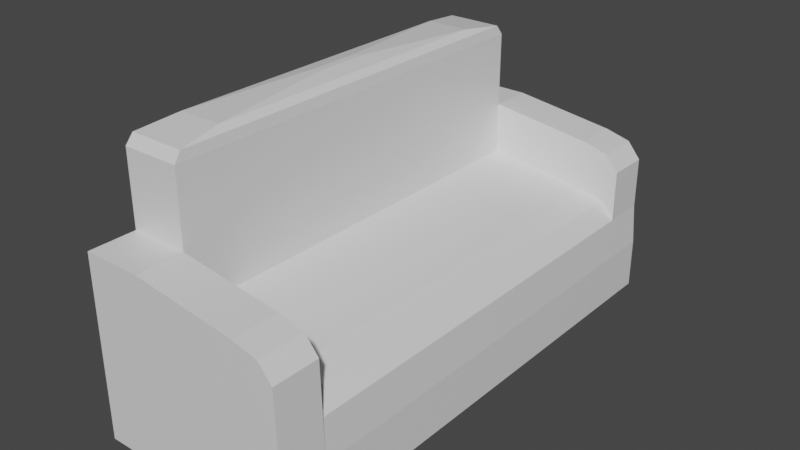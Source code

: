 # Source: Couch.blend  (saved by Blender 2.93.21; exported with 4.5.12 LTS)
import bpy
from mathutils import Matrix  # noqa: F401  (used for matrix-valued properties, if any)

bpy.ops.wm.read_factory_settings(use_empty=True)
scene = bpy.context.scene
scene.name = 'Scene'

# ---- collections
col_collection = bpy.data.collections.new('Collection'); scene.collection.children.link(col_collection)

# ---- materials (node trees are filled in below, after node groups)
mat_material = bpy.data.materials.new('Material')
mat_material.alpha_threshold = 0.0
mat_material.use_transparent_shadow = False
mat_material.line_color = (0.0, 0.0, 0.0, 1.0)

# ---- material node trees
mat_material.use_nodes = True; mat_material.node_tree.nodes.clear()
_N = mat_material.node_tree.nodes; _L = mat_material.node_tree.links
n0 = _N.new('ShaderNodeOutputMaterial'); n0.name = 'Material Output'; n0.location = (300, 300)
n1 = _N.new('ShaderNodeBsdfPrincipled'); n1.name = 'Principled BSDF'; n1.location = (10, 300)
n1.distribution = 'GGX'
n1.subsurface_method = 'BURLEY'
n1.inputs[2].default_value = 0.4
n1.inputs[3].default_value = 1.45
n1.inputs[27].default_value = (0.0, 0.0, 0.0, 1.0)
n1.inputs[28].default_value = 1.0
_L.new(n1.outputs[0], n0.inputs[0])
n0.is_active_output = True

# ---- world
world_world = bpy.data.worlds.new('World'); scene.world = world_world
world_world.use_nodes = True; world_world.node_tree.nodes.clear()
_N = world_world.node_tree.nodes; _L = world_world.node_tree.links
n0 = _N.new('ShaderNodeOutputWorld'); n0.name = 'World Output'; n0.location = (300, 300)
n1 = _N.new('ShaderNodeBackground'); n1.name = 'Background'; n1.location = (10, 300)
n1.inputs[0].default_value = (0.05088, 0.05088, 0.05088, 1.0)
_L.new(n1.outputs[0], n0.inputs[0])
n0.is_active_output = True
world_world.color = (0.05088, 0.05088, 0.05088)
world_world.use_sun_shadow = False
world_world.sun_shadow_jitter_overblur = 0.0

# ---- meshes
me_cube = bpy.data.meshes.new('Cube')
me_cube.from_pydata([(6.565, 12.59, 6.513), (6.565, 12.59, -0.284), (6.565, -12.59, 6.513), (6.565, -12.59, -0.284), (0.3614, 12.59, 7.341), (-1.0, 12.59, -0.2787), (0.3614, -12.59, 7.341), (-1.0, -12.59, -0.2787), (8.096, 12.59, 6.117), (8.096, 12.59, -0.284), (8.096, -12.59, 6.117), (8.096, -12.59, -0.284), (8.901, 12.59, 5.14), (8.901, 12.59, -0.284), (8.901, -12.59, 5.14), (8.901, -12.59, -0.284), (9.093, 12.59, 2.716), (9.093, 12.59, -0.284), (9.093, -12.59, 2.716), (9.093, -12.59, -0.284), (-3.105, 12.59, -0.2787), (-3.105, -12.59, -0.2787), (-3.105, -12.59, 7.341), (-3.105, 12.59, 7.341), (0.3614, -12.59, 14.92), (0.3614, 12.59, 14.92), (-3.105, -12.59, 14.92), (-3.105, 12.59, 14.92), (0.3018, -12.16, 15.51), (0.3018, 12.16, 15.51), (-3.045, -12.16, 15.51), (-3.045, 12.16, 15.51), (-0.06453, -9.495, 15.84), (-0.06453, 9.495, 15.84), (-2.679, -9.495, 15.84), (-2.679, 9.495, 15.84), (-1.136, -1.709, 16.05), (-1.136, 1.709, 16.05), (-1.607, -1.709, 16.05), (-1.607, 1.709, 16.05), (-1.0, -12.59, -0.2787), (0.3614, -12.59, 10.53), (6.565, -12.59, 9.702), (6.565, -12.59, -0.284), (8.096, -12.59, 9.306), (8.096, -12.59, -0.284), (8.901, -12.59, 8.329), (8.901, -12.59, -0.284), (9.093, -12.59, 2.716), (9.093, -12.59, -0.284), (-3.105, -12.59, -0.2787), (-3.105, -12.59, 10.53), (-3.105, -12.59, 14.92), (0.3614, -12.59, 14.92), (-1.0, -15.38, -0.2787), (0.3614, -15.38, 10.53), (6.565, -15.38, 9.702), (6.565, -15.38, -0.284), (8.096, -15.38, 9.306), (8.096, -15.38, -0.284), (8.901, -15.38, 8.329), (8.901, -15.38, -0.284), (9.093, -15.38, 2.716), (9.093, -15.38, -0.284), (-3.105, -15.38, -0.2787), (-3.105, -15.38, 10.53), (6.565, 15.21, -0.284), (-1.0, 15.21, -0.2787), (6.565, 15.21, 6.513), (0.3614, 15.21, 7.341), (8.096, 15.21, 6.117), (8.096, 15.21, -0.284), (8.901, 15.21, 5.14), (8.901, 15.21, -0.284), (9.093, 15.21, 2.716), (9.093, 15.21, -0.284), (-3.105, 15.21, 7.341), (-3.105, 15.21, -0.2787), (0.3614, 12.59, 10.43), (6.565, 12.59, 9.597), (8.096, 12.59, 9.201), (-3.105, 12.59, 10.43), (-3.105, 15.21, 10.43), (8.901, 12.59, 8.225), (0.3614, 15.21, 10.43), (6.565, 15.21, 9.597), (8.096, 15.21, 9.201), (8.901, 15.21, 8.225)], [], [(0, 4, 6, 2), (14, 10, 44, 46), (6, 4, 25, 24), (5, 1, 3, 7), (0, 2, 10, 8), (69, 76, 82, 84), (8, 10, 14, 12), (10, 2, 42, 44), (5, 20, 77, 67), (3, 1, 9, 11), (1, 5, 67, 66), (16, 17, 75, 74), (11, 9, 13, 15), (7, 3, 43, 40), (17, 16, 18, 19), (15, 13, 17, 19), (22, 21, 50, 51), (12, 14, 18, 16), (21, 22, 23, 20), (20, 23, 76, 77), (19, 18, 48, 49), (5, 7, 21, 20), (26, 24, 28, 30), (4, 23, 27, 25), (26, 22, 51, 52), (23, 22, 26, 27), (31, 30, 34, 35), (27, 26, 30, 31), (25, 27, 31, 29), (24, 25, 29, 28), (33, 35, 39, 37), (29, 31, 35, 33), (28, 29, 33, 32), (30, 28, 32, 34), (36, 37, 39, 38), (32, 33, 37, 36), (34, 32, 36, 38), (35, 34, 38, 39), (46, 44, 58, 60), (47, 49, 63, 61), (41, 51, 65, 55), (49, 48, 62, 63), (40, 43, 57, 54), (51, 41, 53, 52), (24, 26, 52, 53), (3, 11, 45, 43), (15, 19, 49, 47), (6, 24, 53, 41), (11, 15, 47, 45), (18, 14, 46, 48), (2, 6, 41, 42), (21, 7, 40, 50), (57, 56, 55, 54), (56, 57, 59, 58), (58, 59, 61, 60), (60, 61, 63, 62), (54, 55, 65, 64), (50, 40, 54, 64), (44, 42, 56, 58), (48, 46, 60, 62), (42, 41, 55, 56), (45, 47, 61, 59), (43, 45, 59, 57), (51, 50, 64, 65), (67, 69, 68, 66), (66, 68, 70, 71), (73, 72, 74, 75), (71, 70, 72, 73), (69, 67, 77, 76), (12, 16, 74, 72), (9, 1, 66, 71), (13, 9, 71, 73), (17, 13, 73, 75), (23, 4, 78, 81), (68, 69, 84, 85), (8, 12, 83, 80), (80, 83, 87, 86), (81, 78, 84, 82), (78, 79, 85, 84), (79, 80, 86, 85), (76, 23, 81, 82), (12, 72, 87, 83), (4, 0, 79, 78), (72, 70, 86, 87), (0, 8, 80, 79), (70, 68, 85, 86)])
_uv = me_cube.uv_layers.new(name='UVMap')
_uv.uv.foreach_set('vector', [0.625, 0.5, 0.875, 0.5, 0.875, 0.75, 0.625, 0.75, 0.625, 0.75, 0.625, 0.75, 0.625, 0.75, 0.625, 0.75, 0.875, 0.75, 0.875, 0.5, 0.875, 0.5, 0.875, 0.75, 0.125, 0.5, 0.375, 0.5, 0.375, 0.75, 0.125, 0.75, 0.625, 0.5, 0.625, 0.75, 0.625, 0.75, 0.625, 0.5, 0.625, 0.25, 0.625, 0.25, 0.625, 0.25, 0.625, 0.25, 0.625, 0.5, 0.625, 0.75, 0.625, 0.75, 0.625, 0.5, 0.625, 0.75, 0.625, 0.75, 0.625, 0.75, 0.625, 0.75, 0.125, 0.5, 0.125, 0.5, 0.125, 0.5, 0.125, 0.5, 0.375, 0.75, 0.375, 0.5, 0.375, 0.5, 0.375, 0.75, 0.375, 0.5, 0.125, 0.5, 0.125, 0.5, 0.375, 0.5, 0.625, 0.5, 0.375, 0.5, 0.375, 0.5, 0.625, 0.5, 0.375, 0.75, 0.375, 0.5, 0.375, 0.5, 0.375, 0.75, 0.125, 0.75, 0.375, 0.75, 0.375, 0.75, 0.125, 0.75, 0.375, 0.5, 0.625, 0.5, 0.625, 0.75, 0.375, 0.75, 0.375, 0.75, 0.375, 0.5, 0.375, 0.5, 0.375, 0.75, 0.625, 0.0, 0.375, 0.0, 0.375, 0.0, 0.625, 0.0, 0.625, 0.5, 0.625, 0.75, 0.625, 0.75, 0.625, 0.5, 0.375, 0.0, 0.625, 0.0, 0.625, 0.25, 0.375, 0.25, 0.375, 0.25, 0.625, 0.25, 0.625, 0.25, 0.375, 0.25, 0.375, 0.75, 0.625, 0.75, 0.625, 0.75, 0.375, 0.75, 0.125, 0.5, 0.125, 0.75, 0.125, 0.75, 0.125, 0.5, 0.625, 1.0, 0.625, 1.0, 0.625, 1.0, 0.625, 1.0, 0.625, 0.25, 0.625, 0.25, 0.625, 0.25, 0.625, 0.25, 0.625, 0.0, 0.625, 0.0, 0.625, 0.0, 0.625, 0.0, 0.625, 0.25, 0.625, 0.0, 0.625, 0.0, 0.625, 0.25, 0.625, 0.25, 0.625, 0.0, 0.625, 0.0, 0.625, 0.25, 0.625, 0.25, 0.625, 0.0, 0.625, 0.0, 0.625, 0.25, 0.625, 0.25, 0.625, 0.25, 0.625, 0.25, 0.625, 0.25, 0.875, 0.75, 0.875, 0.5, 0.875, 0.5, 0.875, 0.75, 0.625, 0.25, 0.625, 0.25, 0.625, 0.25, 0.625, 0.25, 0.625, 0.25, 0.625, 0.25, 0.625, 0.25, 0.625, 0.25, 0.875, 0.75, 0.875, 0.5, 0.875, 0.5, 0.875, 0.75, 0.625, 1.0, 0.625, 1.0, 0.625, 1.0, 0.625, 1.0, 0.875, 0.75, 0.875, 0.5, 0.875, 0.5, 0.875, 0.75, 0.875, 0.75, 0.875, 0.5, 0.875, 0.5, 0.875, 0.75, 0.625, 1.0, 0.625, 1.0, 0.625, 1.0, 0.625, 1.0, 0.625, 0.25, 0.625, 0.0, 0.625, 0.0, 0.625, 0.25, 0.625, 0.75, 0.625, 0.75, 0.625, 0.75, 0.625, 0.75, 0.375, 0.75, 0.375, 0.75, 0.375, 0.75, 0.375, 0.75, 0.625, 1.0, 0.625, 1.0, 0.625, 1.0, 0.625, 1.0, 0.375, 0.75, 0.625, 0.75, 0.625, 0.75, 0.375, 0.75, 0.125, 0.75, 0.375, 0.75, 0.375, 0.75, 0.125, 0.75, 0.625, 1.0, 0.625, 1.0, 0.625, 1.0, 0.625, 1.0, 0.625, 1.0, 0.625, 1.0, 0.625, 1.0, 0.625, 1.0, 0.375, 0.75, 0.375, 0.75, 0.375, 0.75, 0.375, 0.75, 0.375, 0.75, 0.375, 0.75, 0.375, 0.75, 0.375, 0.75, 0.875, 0.75, 0.875, 0.75, 0.875, 0.75, 0.875, 0.75, 0.375, 0.75, 0.375, 0.75, 0.375, 0.75, 0.375, 0.75, 0.625, 0.75, 0.625, 0.75, 0.625, 0.75, 0.625, 0.75, 0.625, 0.75, 0.875, 0.75, 0.875, 0.75, 0.625, 0.75, 0.125, 0.75, 0.125, 0.75, 0.125, 0.75, 0.125, 0.75, 0.375, 0.75, 0.625, 0.75, 0.625, 1.0, 0.375, 1.0, 0.625, 0.75, 0.375, 0.75, 0.375, 0.75, 0.625, 0.75, 0.625, 0.75, 0.375, 0.75, 0.375, 0.75, 0.625, 0.75, 0.625, 0.75, 0.375, 0.75, 0.375, 0.75, 0.625, 0.75, 0.375, 1.0, 0.625, 1.0, 0.625, 1.0, 0.375, 1.0, 0.125, 0.75, 0.125, 0.75, 0.125, 0.75, 0.125, 0.75, 0.625, 0.75, 0.625, 0.75, 0.625, 0.75, 0.625, 0.75, 0.625, 0.75, 0.625, 0.75, 0.625, 0.75, 0.625, 0.75, 0.625, 0.75, 0.875, 0.75, 0.875, 0.75, 0.625, 0.75, 0.375, 0.75, 0.375, 0.75, 0.375, 0.75, 0.375, 0.75, 0.375, 0.75, 0.375, 0.75, 0.375, 0.75, 0.375, 0.75, 0.625, 0.0, 0.375, 0.0, 0.375, 0.0, 0.625, 0.0, 0.375, 0.25, 0.625, 0.25, 0.625, 0.5, 0.375, 0.5, 0.375, 0.5, 0.625, 0.5, 0.625, 0.5, 0.375, 0.5, 0.375, 0.5, 0.625, 0.5, 0.625, 0.5, 0.375, 0.5, 0.375, 0.5, 0.625, 0.5, 0.625, 0.5, 0.375, 0.5, 0.625, 0.25, 0.375, 0.25, 0.375, 0.25, 0.625, 0.25, 0.625, 0.5, 0.625, 0.5, 0.625, 0.5, 0.625, 0.5, 0.375, 0.5, 0.375, 0.5, 0.375, 0.5, 0.375, 0.5, 0.375, 0.5, 0.375, 0.5, 0.375, 0.5, 0.375, 0.5, 0.375, 0.5, 0.375, 0.5, 0.375, 0.5, 0.375, 0.5, 0.625, 0.25, 0.625, 0.25, 0.625, 0.25, 0.625, 0.25, 0.625, 0.5, 0.625, 0.25, 0.625, 0.25, 0.625, 0.5, 0.625, 0.5, 0.625, 0.5, 0.625, 0.5, 0.625, 0.5, 0.625, 0.5, 0.625, 0.5, 0.625, 0.5, 0.625, 0.5, 0.625, 0.25, 0.625, 0.25, 0.625, 0.25, 0.625, 0.25, 0.875, 0.5, 0.625, 0.5, 0.625, 0.5, 0.875, 0.5, 0.625, 0.5, 0.625, 0.5, 0.625, 0.5, 0.625, 0.5, 0.625, 0.25, 0.625, 0.25, 0.625, 0.25, 0.625, 0.25, 0.625, 0.5, 0.625, 0.5, 0.625, 0.5, 0.625, 0.5, 0.875, 0.5, 0.625, 0.5, 0.625, 0.5, 0.875, 0.5, 0.625, 0.5, 0.625, 0.5, 0.625, 0.5, 0.625, 0.5, 0.625, 0.5, 0.625, 0.5, 0.625, 0.5, 0.625, 0.5, 0.625, 0.5, 0.625, 0.5, 0.625, 0.5, 0.625, 0.5])
me_cube.materials.append(mat_material)
me_cube.use_remesh_preserve_volume = False
me_cube.use_remesh_preserve_attributes = False
me_cube.use_mirror_vertex_groups = False
me_cube.update()

# ---- objects
ob_cube = bpy.data.objects.new('Cube', me_cube)

# ---- transforms, parenting, visibility, modifiers, constraints
ob_cube.location = (0.0, 0.0, 0.0)
ob_cube.lock_rotations_4d = False
ob_cube.empty_display_type = 'ARROWS'
ob_cube.lineart.crease_threshold = 0.0

# ---- collection membership
col_collection.objects.link(ob_cube)

# ---- scene / render settings (as saved in the file)
scene.frame_start = 1; scene.frame_end = 250; scene.frame_set(1)
scene.render.engine = 'BLENDER_EEVEE_NEXT'
scene.cycles.use_denoising = False
scene.cycles.samples = 128
scene.cycles.sampling_pattern = 'TABULATED_SOBOL'
scene.cycles.use_adaptive_sampling = False
scene.cycles.use_light_tree = False
scene.view_settings.view_transform = 'Filmic'
bpy.context.view_layer.update()

# ---- added for rendering (the .blend has no active camera and no usable light): camera, sun
cam_auto = bpy.data.cameras.new('AutoCamera')
cam_auto.lens = 50.0
cam_auto.sensor_width = 36.0
cam_auto.clip_end = 1000.0
ob_auto_camera = bpy.data.objects.new('AutoCamera', cam_auto)
scene.collection.objects.link(ob_auto_camera)
ob_auto_camera.location = (37.0015, -40.8957, 35.0894)
ob_auto_camera.rotation_euler = (1.09748, -7.21219e-08, 0.694738)
scene.camera = ob_auto_camera
light_auto_sun = bpy.data.lights.new('AutoSun', 'SUN')
light_auto_sun.energy = 3.0
light_auto_sun.angle = 0.0523599
ob_auto_sun = bpy.data.objects.new('AutoSun', light_auto_sun)
scene.collection.objects.link(ob_auto_sun)
ob_auto_sun.rotation_euler = (0.872665, 0.174533, 0.523599)
bpy.context.view_layer.update()
